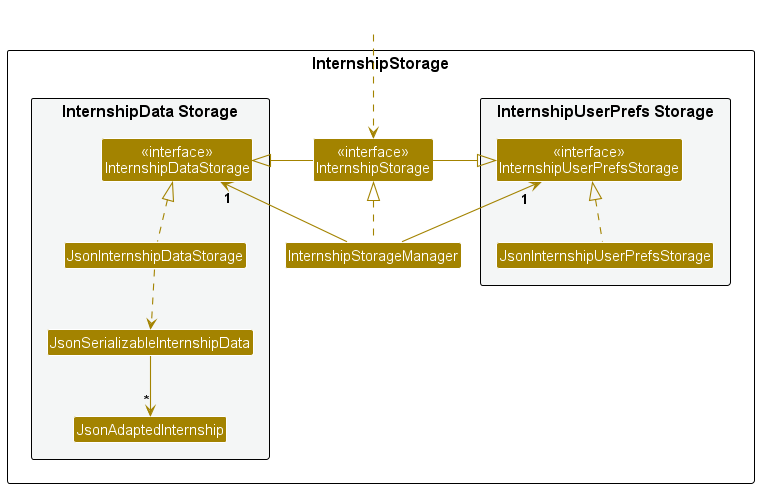

The diagram above was rendered by PlantUML. Its source (embedded in the PNG):
@startuml
!include style.puml
skinparam arrowThickness 1.1
skinparam arrowColor STORAGE_COLOR
skinparam classBackgroundColor STORAGE_COLOR

package InternshipStorage as StoragePackage {

package "InternshipUserPrefs Storage" #F4F6F6{
Class "<<interface>>\nInternshipUserPrefsStorage" as InternshipUserPrefsStorage
Class JsonInternshipUserPrefsStorage
}

Class "<<interface>>\nInternshipStorage" as Storage
Class InternshipStorageManager

package "InternshipData Storage" #F4F6F6{
Class "<<interface>>\nInternshipDataStorage" as InternshipDataStorage
Class JsonInternshipDataStorage
Class JsonSerializableInternshipData
Class JsonAdaptedInternship
}

}

Class HiddenOutside #FFFFFF
HiddenOutside ..> Storage

InternshipStorageManager .up.|> Storage
InternshipStorageManager -up-> "1" InternshipUserPrefsStorage
InternshipStorageManager -up-> "1" InternshipDataStorage

Storage -left-|> InternshipUserPrefsStorage
Storage -right-|> InternshipDataStorage

JsonInternshipUserPrefsStorage .up.|> InternshipUserPrefsStorage
JsonInternshipDataStorage .up.|> InternshipDataStorage
JsonInternshipDataStorage ..> JsonSerializableInternshipData
JsonSerializableInternshipData --> "*" JsonAdaptedInternship

@enduml